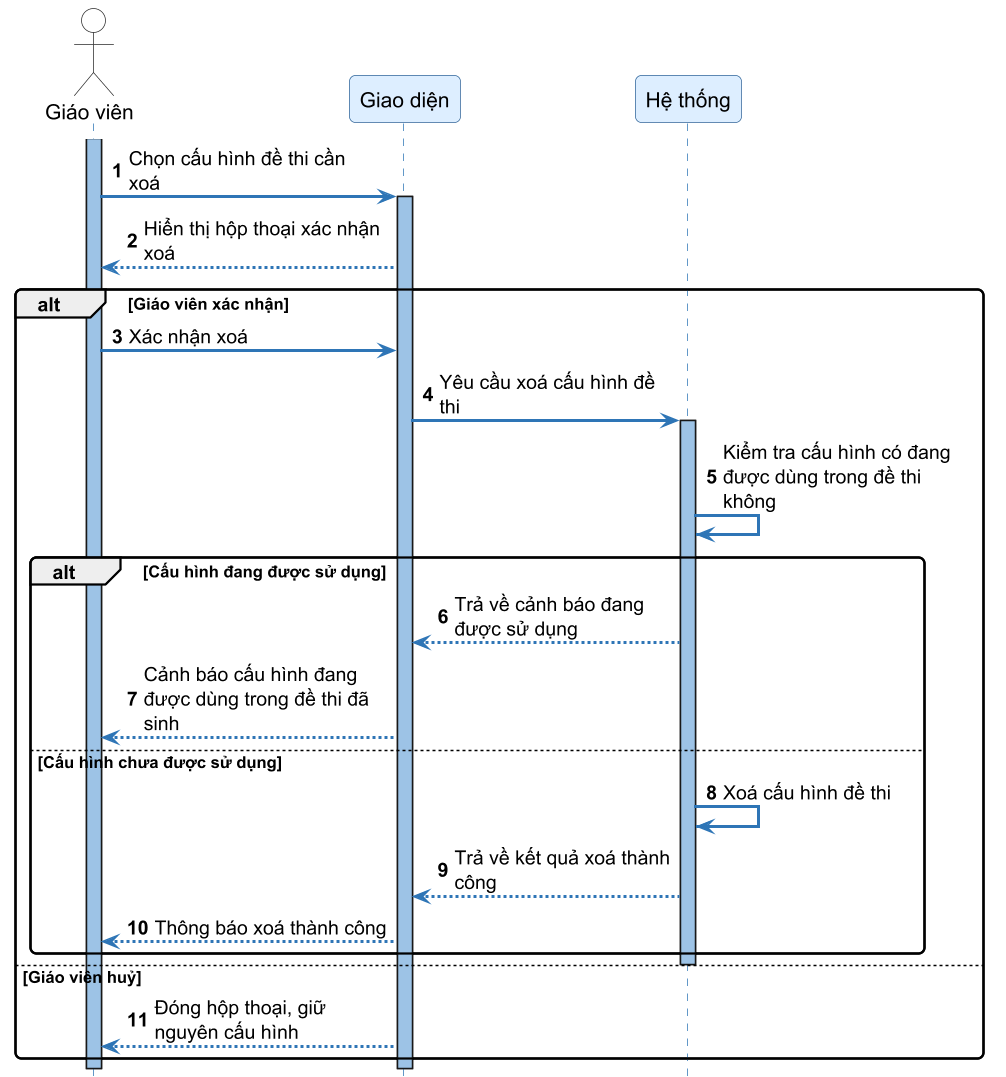

The diagram above was rendered by PlantUML. Its source (embedded in the PNG):
@startuml SD37_xoa_cau_hinh_de_thi
skinparamlocked dpi 144
autonumber
skinparam sequenceArrowThickness 2
skinparam roundcorner 8
skinparam maxmessagesize 160
skinparam sequence {
    ArrowColor #2E75B6
    ActorBorderColor #333333
    LifeLineBorderColor #2E75B6
    LifeLineBackgroundColor #9DC3E6
    ParticipantBorderColor #336699
    ParticipantBackgroundColor #DDEEFF
    ParticipantFontSize 14
    ParticipantFontName "DejaVu Sans"
    ActorBackgroundColor White
    ActorFontName "DejaVu Sans"
    ActorFontSize 14
    NoteBackgroundColor #FFFFCC
    NoteBorderColor #CCCC00
}
skinparam fontname "DejaVu Sans"
hide footbox

actor "Giáo viên" as Teacher
participant "Giao diện" as FE
participant "Hệ thống" as SYS

activate Teacher
Teacher -> FE ++ : Chọn cấu hình đề thi cần xoá
FE --> Teacher : Hiển thị hộp thoại xác nhận xoá

alt Giáo viên xác nhận
    Teacher -> FE : Xác nhận xoá
    FE -> SYS ++ : Yêu cầu xoá cấu hình đề thi
    SYS -> SYS : Kiểm tra cấu hình có đang được dùng trong đề thi không

    alt Cấu hình đang được sử dụng
        SYS --> FE : Trả về cảnh báo đang được sử dụng
        FE --> Teacher : Cảnh báo cấu hình đang được dùng trong đề thi đã sinh
    else Cấu hình chưa được sử dụng
        SYS -> SYS : Xoá cấu hình đề thi
        SYS --> FE : Trả về kết quả xoá thành công
        FE --> Teacher : Thông báo xoá thành công
    end
    deactivate SYS
else Giáo viên huỷ
    FE --> Teacher : Đóng hộp thoại, giữ nguyên cấu hình
end
deactivate FE
deactivate Teacher

@enduml